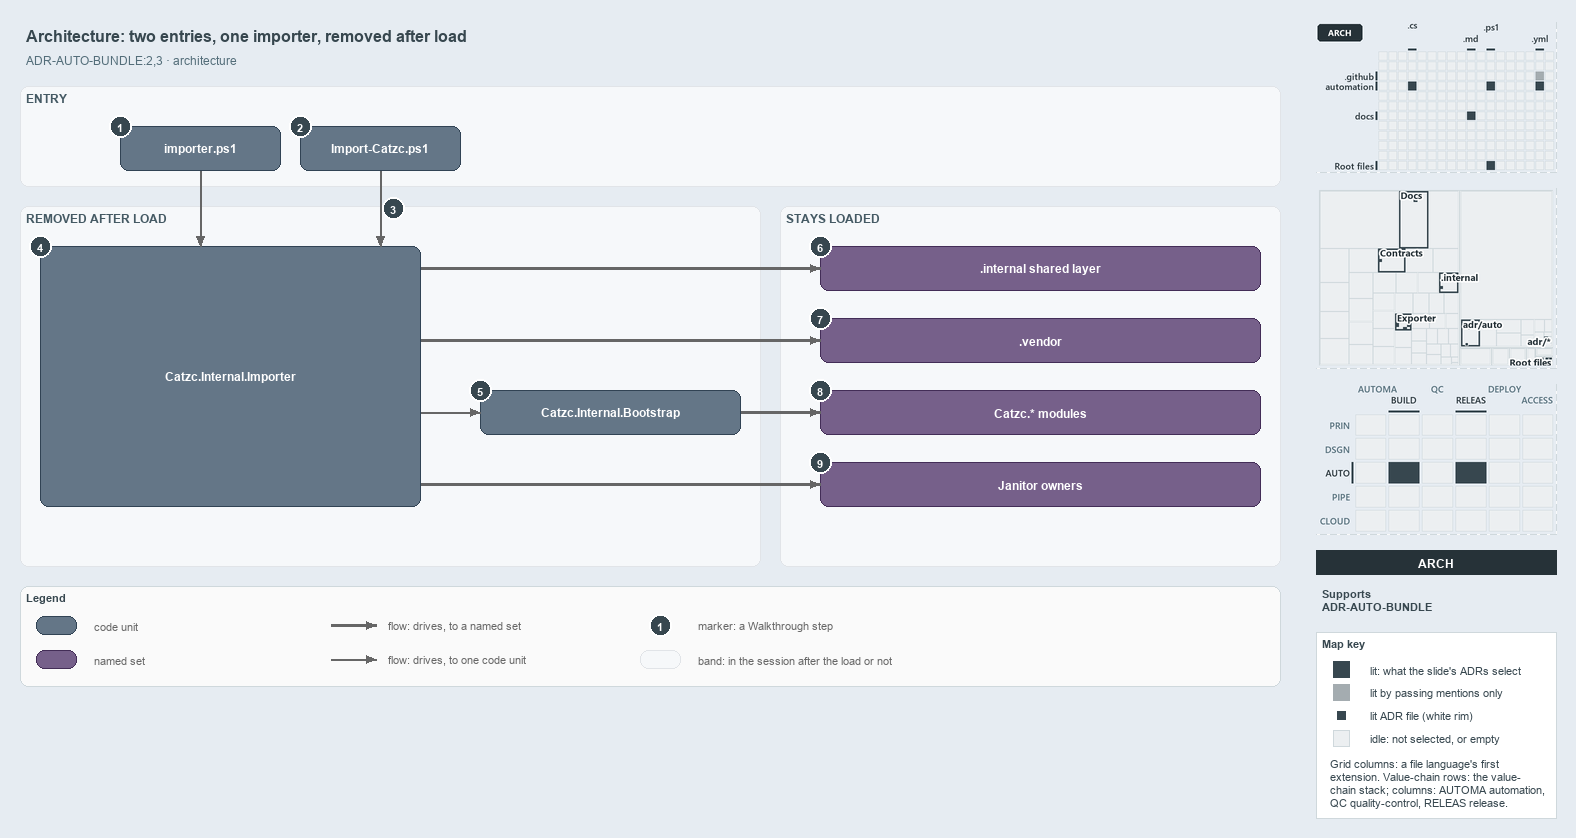

The diagram above was exported from draw.io. Its source (the exported page's mxGraphModel, read from the mxfile embedded in the PNG):
<mxGraphModel dx="1024" dy="768" grid="0" gridSize="10" guides="1" tooltips="1" connect="1" arrows="1" fold="1" page="1" pageScale="1" pageWidth="1572" pageHeight="700" background="#E6ECF2" math="0" shadow="0">
  <root>
    <mxCell id="0" />
    <mxCell id="1" parent="0" />
    <mxCell id="title" value="Architecture: two entries, one importer, removed after load" style="text;html=1;align=left;verticalAlign=middle;fontSize=16;fontStyle=1;fontColor=#37474F;" vertex="1" parent="1">
      <mxGeometry x="20" y="14" width="1260" height="30" as="geometry" />
    </mxCell>
    <mxCell id="subtitle" value="ADR-AUTO-BUNDLE:2,3 &amp;#183; architecture" style="text;html=1;align=left;verticalAlign=middle;fontSize=12;fontColor=#546E7A;" vertex="1" parent="1">
      <mxGeometry x="20" y="44" width="1240" height="20" as="geometry" />
    </mxCell>
    <mxCell id="band-entry" value="ENTRY" style="rounded=1;html=1;arcSize=3;fillColor=#F6F8FA;strokeColor=#E1E4E8;verticalAlign=top;align=left;spacingLeft=8;fontStyle=1;fontSize=12;fontColor=#455A64;" vertex="1" parent="1">
      <mxGeometry x="20" y="80" width="1260" height="100" as="geometry" />
    </mxCell>
    <mxCell id="band-removed" value="REMOVED AFTER LOAD" style="rounded=1;html=1;arcSize=3;fillColor=#F6F8FA;strokeColor=#E1E4E8;verticalAlign=top;align=left;spacingLeft=8;fontStyle=1;fontSize=12;fontColor=#455A64;" vertex="1" parent="1">
      <mxGeometry x="20" y="200" width="740" height="360" as="geometry" />
    </mxCell>
    <mxCell id="band-stays" value="STAYS LOADED" style="rounded=1;html=1;arcSize=3;fillColor=#F6F8FA;strokeColor=#E1E4E8;verticalAlign=top;align=left;spacingLeft=8;fontStyle=1;fontSize=12;fontColor=#455A64;" vertex="1" parent="1">
      <mxGeometry x="780" y="200" width="500" height="360" as="geometry" />
    </mxCell>
    <mxCell id="g-importer-ps1" value="&lt;b&gt;importer.ps1&lt;/b&gt;" style="rounded=1;whiteSpace=wrap;html=1;arcSize=20;fillColor=#647687;strokeColor=#314354;fontColor=#FFFFFF;fontSize=12;" vertex="1" parent="1">
      <mxGeometry x="120" y="120" width="160" height="44" as="geometry" />
    </mxCell>
    <mxCell id="g-import-catzc" value="&lt;b&gt;Import-Catzc.ps1&lt;/b&gt;" style="rounded=1;whiteSpace=wrap;html=1;arcSize=20;fillColor=#647687;strokeColor=#314354;fontColor=#FFFFFF;fontSize=12;" vertex="1" parent="1">
      <mxGeometry x="300" y="120" width="160" height="44" as="geometry" />
    </mxCell>
    <mxCell id="g-importer" value="&lt;b&gt;Catzc.Internal.Importer&lt;/b&gt;" style="rounded=1;whiteSpace=wrap;html=1;arcSize=20;fillColor=#647687;strokeColor=#314354;fontColor=#FFFFFF;fontSize=12;" vertex="1" parent="1">
      <mxGeometry x="40" y="240" width="380" height="260" as="geometry" />
    </mxCell>
    <mxCell id="g-bootstrap" value="&lt;b&gt;Catzc.Internal.Bootstrap&lt;/b&gt;" style="rounded=1;whiteSpace=wrap;html=1;arcSize=20;fillColor=#647687;strokeColor=#314354;fontColor=#FFFFFF;fontSize=12;" vertex="1" parent="1">
      <mxGeometry x="480" y="384" width="260" height="44" as="geometry" />
    </mxCell>
    <mxCell id="g-internal" value="&lt;b&gt;.internal shared layer&lt;/b&gt;" style="rounded=1;whiteSpace=wrap;html=1;arcSize=20;fillColor=#76608a;strokeColor=#432d57;fontColor=#FFFFFF;fontSize=12;" vertex="1" parent="1">
      <mxGeometry x="820" y="240" width="440" height="44" as="geometry" />
    </mxCell>
    <mxCell id="g-vendor" value="&lt;b&gt;.vendor&lt;/b&gt;" style="rounded=1;whiteSpace=wrap;html=1;arcSize=20;fillColor=#76608a;strokeColor=#432d57;fontColor=#FFFFFF;fontSize=12;" vertex="1" parent="1">
      <mxGeometry x="820" y="312" width="440" height="44" as="geometry" />
    </mxCell>
    <mxCell id="g-modules" value="&lt;b&gt;Catzc.* modules&lt;/b&gt;" style="rounded=1;whiteSpace=wrap;html=1;arcSize=20;fillColor=#76608a;strokeColor=#432d57;fontColor=#FFFFFF;fontSize=12;" vertex="1" parent="1">
      <mxGeometry x="820" y="384" width="440" height="44" as="geometry" />
    </mxCell>
    <mxCell id="g-janitor" value="&lt;b&gt;Janitor owners&lt;/b&gt;" style="rounded=1;whiteSpace=wrap;html=1;arcSize=20;fillColor=#76608a;strokeColor=#432d57;fontColor=#FFFFFF;fontSize=12;" vertex="1" parent="1">
      <mxGeometry x="820" y="456" width="440" height="44" as="geometry" />
    </mxCell>
    <mxCell id="p-edge-src-importer-a" value="" style="text;html=1;strokeColor=none;fillColor=none;" vertex="1" parent="1">
      <mxGeometry x="200" y="164" width="1" height="1" as="geometry" />
    </mxCell>
    <mxCell id="p-edge-src-importer-b" value="" style="text;html=1;strokeColor=none;fillColor=none;" vertex="1" parent="1">
      <mxGeometry x="200" y="240" width="1" height="1" as="geometry" />
    </mxCell>
    <mxCell id="edge-src-importer" value="" style="edgeStyle=orthogonalEdgeStyle;rounded=1;html=1;endArrow=block;strokeColor=#666666;" edge="1" parent="1" source="p-edge-src-importer-a" target="p-edge-src-importer-b">
      <mxGeometry relative="1" as="geometry" />
    </mxCell>
    <mxCell id="p-edge-bld-importer-a" value="" style="text;html=1;strokeColor=none;fillColor=none;" vertex="1" parent="1">
      <mxGeometry x="380" y="164" width="1" height="1" as="geometry" />
    </mxCell>
    <mxCell id="p-edge-bld-importer-b" value="" style="text;html=1;strokeColor=none;fillColor=none;" vertex="1" parent="1">
      <mxGeometry x="380" y="240" width="1" height="1" as="geometry" />
    </mxCell>
    <mxCell id="edge-bld-importer" value="" style="edgeStyle=orthogonalEdgeStyle;rounded=1;html=1;endArrow=block;strokeColor=#666666;" edge="1" parent="1" source="p-edge-bld-importer-a" target="p-edge-bld-importer-b">
      <mxGeometry relative="1" as="geometry" />
    </mxCell>
    <mxCell id="p-edge-importer-internal-a" value="" style="text;html=1;strokeColor=none;fillColor=none;" vertex="1" parent="1">
      <mxGeometry x="420" y="262" width="1" height="1" as="geometry" />
    </mxCell>
    <mxCell id="p-edge-importer-internal-b" value="" style="text;html=1;strokeColor=none;fillColor=none;" vertex="1" parent="1">
      <mxGeometry x="820" y="262" width="1" height="1" as="geometry" />
    </mxCell>
    <mxCell id="edge-importer-internal" value="" style="edgeStyle=orthogonalEdgeStyle;rounded=1;html=1;endArrow=block;strokeColor=#666666;strokeWidth=2.5;" edge="1" parent="1" source="p-edge-importer-internal-a" target="p-edge-importer-internal-b">
      <mxGeometry relative="1" as="geometry" />
    </mxCell>
    <mxCell id="p-edge-importer-vendor-a" value="" style="text;html=1;strokeColor=none;fillColor=none;" vertex="1" parent="1">
      <mxGeometry x="420" y="334" width="1" height="1" as="geometry" />
    </mxCell>
    <mxCell id="p-edge-importer-vendor-b" value="" style="text;html=1;strokeColor=none;fillColor=none;" vertex="1" parent="1">
      <mxGeometry x="820" y="334" width="1" height="1" as="geometry" />
    </mxCell>
    <mxCell id="edge-importer-vendor" value="" style="edgeStyle=orthogonalEdgeStyle;rounded=1;html=1;endArrow=block;strokeColor=#666666;strokeWidth=2.5;" edge="1" parent="1" source="p-edge-importer-vendor-a" target="p-edge-importer-vendor-b">
      <mxGeometry relative="1" as="geometry" />
    </mxCell>
    <mxCell id="p-edge-importer-bootstrap-a" value="" style="text;html=1;strokeColor=none;fillColor=none;" vertex="1" parent="1">
      <mxGeometry x="420" y="406" width="1" height="1" as="geometry" />
    </mxCell>
    <mxCell id="p-edge-importer-bootstrap-b" value="" style="text;html=1;strokeColor=none;fillColor=none;" vertex="1" parent="1">
      <mxGeometry x="480" y="406" width="1" height="1" as="geometry" />
    </mxCell>
    <mxCell id="edge-importer-bootstrap" value="" style="edgeStyle=orthogonalEdgeStyle;rounded=1;html=1;endArrow=block;strokeColor=#666666;" edge="1" parent="1" source="p-edge-importer-bootstrap-a" target="p-edge-importer-bootstrap-b">
      <mxGeometry relative="1" as="geometry" />
    </mxCell>
    <mxCell id="p-edge-bootstrap-modules-a" value="" style="text;html=1;strokeColor=none;fillColor=none;" vertex="1" parent="1">
      <mxGeometry x="740" y="406" width="1" height="1" as="geometry" />
    </mxCell>
    <mxCell id="p-edge-bootstrap-modules-b" value="" style="text;html=1;strokeColor=none;fillColor=none;" vertex="1" parent="1">
      <mxGeometry x="820" y="406" width="1" height="1" as="geometry" />
    </mxCell>
    <mxCell id="edge-bootstrap-modules" value="" style="edgeStyle=orthogonalEdgeStyle;rounded=1;html=1;endArrow=block;strokeColor=#666666;strokeWidth=2.5;" edge="1" parent="1" source="p-edge-bootstrap-modules-a" target="p-edge-bootstrap-modules-b">
      <mxGeometry relative="1" as="geometry" />
    </mxCell>
    <mxCell id="p-edge-importer-janitor-a" value="" style="text;html=1;strokeColor=none;fillColor=none;" vertex="1" parent="1">
      <mxGeometry x="420" y="478" width="1" height="1" as="geometry" />
    </mxCell>
    <mxCell id="p-edge-importer-janitor-b" value="" style="text;html=1;strokeColor=none;fillColor=none;" vertex="1" parent="1">
      <mxGeometry x="820" y="478" width="1" height="1" as="geometry" />
    </mxCell>
    <mxCell id="edge-importer-janitor" value="" style="edgeStyle=orthogonalEdgeStyle;rounded=1;html=1;endArrow=block;strokeColor=#666666;strokeWidth=2.5;" edge="1" parent="1" source="p-edge-importer-janitor-a" target="p-edge-importer-janitor-b">
      <mxGeometry relative="1" as="geometry" />
    </mxCell>
    <mxCell id="mark-1" value="1" style="ellipse;html=1;fillColor=#37474F;strokeColor=#FFFFFF;strokeWidth=2;fontColor=#FFFFFF;fontStyle=1;fontSize=11;" vertex="1" parent="1">
      <mxGeometry x="109" y="109" width="22" height="22" as="geometry" />
    </mxCell>
    <mxCell id="mark-2" value="2" style="ellipse;html=1;fillColor=#37474F;strokeColor=#FFFFFF;strokeWidth=2;fontColor=#FFFFFF;fontStyle=1;fontSize=11;" vertex="1" parent="1">
      <mxGeometry x="289" y="109" width="22" height="22" as="geometry" />
    </mxCell>
    <mxCell id="mark-3" value="3" style="ellipse;html=1;fillColor=#37474F;strokeColor=#FFFFFF;strokeWidth=2;fontColor=#FFFFFF;fontStyle=1;fontSize=11;" vertex="1" parent="1">
      <mxGeometry x="382" y="191" width="22" height="22" as="geometry" />
    </mxCell>
    <mxCell id="mark-4" value="4" style="ellipse;html=1;fillColor=#37474F;strokeColor=#FFFFFF;strokeWidth=2;fontColor=#FFFFFF;fontStyle=1;fontSize=11;" vertex="1" parent="1">
      <mxGeometry x="29" y="229" width="22" height="22" as="geometry" />
    </mxCell>
    <mxCell id="mark-5" value="5" style="ellipse;html=1;fillColor=#37474F;strokeColor=#FFFFFF;strokeWidth=2;fontColor=#FFFFFF;fontStyle=1;fontSize=11;" vertex="1" parent="1">
      <mxGeometry x="469" y="373" width="22" height="22" as="geometry" />
    </mxCell>
    <mxCell id="mark-6" value="6" style="ellipse;html=1;fillColor=#37474F;strokeColor=#FFFFFF;strokeWidth=2;fontColor=#FFFFFF;fontStyle=1;fontSize=11;" vertex="1" parent="1">
      <mxGeometry x="809" y="229" width="22" height="22" as="geometry" />
    </mxCell>
    <mxCell id="mark-7" value="7" style="ellipse;html=1;fillColor=#37474F;strokeColor=#FFFFFF;strokeWidth=2;fontColor=#FFFFFF;fontStyle=1;fontSize=11;" vertex="1" parent="1">
      <mxGeometry x="809" y="301" width="22" height="22" as="geometry" />
    </mxCell>
    <mxCell id="mark-8" value="8" style="ellipse;html=1;fillColor=#37474F;strokeColor=#FFFFFF;strokeWidth=2;fontColor=#FFFFFF;fontStyle=1;fontSize=11;" vertex="1" parent="1">
      <mxGeometry x="809" y="373" width="22" height="22" as="geometry" />
    </mxCell>
    <mxCell id="mark-9" value="9" style="ellipse;html=1;fillColor=#37474F;strokeColor=#FFFFFF;strokeWidth=2;fontColor=#FFFFFF;fontStyle=1;fontSize=11;" vertex="1" parent="1">
      <mxGeometry x="809" y="445" width="22" height="22" as="geometry" />
    </mxCell>
    <mxCell id="legend" value="&lt;b&gt;Legend&lt;/b&gt;" style="rounded=1;whiteSpace=wrap;html=1;arcSize=6;fillColor=#FAFAFA;strokeColor=#CFD8DC;align=left;verticalAlign=top;spacing=8;fontSize=11;fontColor=#37474F;" vertex="1" parent="1">
      <mxGeometry x="20" y="580" width="1260" height="100" as="geometry" />
    </mxCell>
    <mxCell id="legend-0" value="" style="rounded=1;whiteSpace=wrap;html=1;arcSize=20;fillColor=#647687;strokeColor=#314354;fontColor=#FFFFFF;fontSize=12;" vertex="1" parent="1">
      <mxGeometry x="36" y="610" width="40" height="18" as="geometry" />
    </mxCell>
    <mxCell id="legend-0-text" value="code unit" style="text;html=1;align=left;verticalAlign=middle;fontSize=11;fontColor=#666666;" vertex="1" parent="1">
      <mxGeometry x="88" y="609" width="240" height="20" as="geometry" />
    </mxCell>
    <mxCell id="legend-1" value="" style="rounded=1;whiteSpace=wrap;html=1;arcSize=20;fillColor=#76608a;strokeColor=#432d57;fontColor=#FFFFFF;fontSize=12;" vertex="1" parent="1">
      <mxGeometry x="36" y="644" width="40" height="18" as="geometry" />
    </mxCell>
    <mxCell id="legend-1-text" value="named set" style="text;html=1;align=left;verticalAlign=middle;fontSize=11;fontColor=#666666;" vertex="1" parent="1">
      <mxGeometry x="88" y="643" width="240" height="20" as="geometry" />
    </mxCell>
    <mxCell id="p-legend-2-a" value="" style="text;html=1;strokeColor=none;fillColor=none;" vertex="1" parent="1">
      <mxGeometry x="330" y="619" width="1" height="1" as="geometry" />
    </mxCell>
    <mxCell id="p-legend-2-b" value="" style="text;html=1;strokeColor=none;fillColor=none;" vertex="1" parent="1">
      <mxGeometry x="376" y="619" width="1" height="1" as="geometry" />
    </mxCell>
    <mxCell id="legend-2" value="" style="edgeStyle=orthogonalEdgeStyle;rounded=1;html=1;endArrow=block;strokeColor=#666666;strokeWidth=2.5;" edge="1" parent="1" source="p-legend-2-a" target="p-legend-2-b">
      <mxGeometry relative="1" as="geometry" />
    </mxCell>
    <mxCell id="legend-2-text" value="flow: drives, to a named set" style="text;html=1;align=left;verticalAlign=middle;fontSize=11;fontColor=#666666;" vertex="1" parent="1">
      <mxGeometry x="382" y="609" width="240" height="20" as="geometry" />
    </mxCell>
    <mxCell id="p-legend-3-a" value="" style="text;html=1;strokeColor=none;fillColor=none;" vertex="1" parent="1">
      <mxGeometry x="330" y="653" width="1" height="1" as="geometry" />
    </mxCell>
    <mxCell id="p-legend-3-b" value="" style="text;html=1;strokeColor=none;fillColor=none;" vertex="1" parent="1">
      <mxGeometry x="376" y="653" width="1" height="1" as="geometry" />
    </mxCell>
    <mxCell id="legend-3" value="" style="edgeStyle=orthogonalEdgeStyle;rounded=1;html=1;endArrow=block;strokeColor=#666666;" edge="1" parent="1" source="p-legend-3-a" target="p-legend-3-b">
      <mxGeometry relative="1" as="geometry" />
    </mxCell>
    <mxCell id="legend-3-text" value="flow: drives, to one code unit" style="text;html=1;align=left;verticalAlign=middle;fontSize=11;fontColor=#666666;" vertex="1" parent="1">
      <mxGeometry x="382" y="643" width="240" height="20" as="geometry" />
    </mxCell>
    <mxCell id="legend-4" value="1" style="ellipse;html=1;fillColor=#37474F;strokeColor=#FFFFFF;strokeWidth=2;fontColor=#FFFFFF;fontStyle=1;fontSize=11;" vertex="1" parent="1">
      <mxGeometry x="649" y="608" width="22" height="22" as="geometry" />
    </mxCell>
    <mxCell id="legend-4-text" value="marker: a Walkthrough step" style="text;html=1;align=left;verticalAlign=middle;fontSize=11;fontColor=#666666;" vertex="1" parent="1">
      <mxGeometry x="692" y="609" width="240" height="20" as="geometry" />
    </mxCell>
    <mxCell id="legend-5" value="" style="rounded=1;html=1;arcSize=3;fillColor=#F6F8FA;strokeColor=#E1E4E8;" vertex="1" parent="1">
      <mxGeometry x="640" y="644" width="40" height="18" as="geometry" />
    </mxCell>
    <mxCell id="legend-5-text" value="band: in the session after the load or not" style="text;html=1;align=left;verticalAlign=middle;fontSize=11;fontColor=#666666;" vertex="1" parent="1">
      <mxGeometry x="692" y="643" width="240" height="20" as="geometry" />
    </mxCell>
    <mxCell id="minimap-grid" value="" style="shape=image;html=1;imageAspect=0;aspect=fixed;verticalLabelPosition=bottom;strokeColor=#CFD8DC;dashed=1;fillColor=#FAFAFA;image=data:image/png,(base64 omitted: 11252 chars);" vertex="1" parent="1">
      <mxGeometry x="1316" y="16" width="240" height="150" as="geometry" />
    </mxCell>
    <mxCell id="minimap-tree" value="" style="shape=image;html=1;imageAspect=0;aspect=fixed;verticalLabelPosition=bottom;strokeColor=#CFD8DC;dashed=1;fillColor=#FAFAFA;image=data:image/png,(base64 omitted: 20188 chars);" vertex="1" parent="1">
      <mxGeometry x="1316" y="182" width="240" height="180" as="geometry" />
    </mxCell>
    <mxCell id="minimap-chain" value="" style="shape=image;html=1;imageAspect=0;aspect=fixed;verticalLabelPosition=bottom;strokeColor=#CFD8DC;dashed=1;fillColor=#FAFAFA;image=data:image/png,(base64 omitted: 14404 chars);" vertex="1" parent="1">
      <mxGeometry x="1316" y="378" width="240" height="150" as="geometry" />
    </mxCell>
    <mxCell id="lens-badge" value="ARCH" style="rounded=0;whiteSpace=wrap;html=1;align=center;verticalAlign=middle;fontSize=12;fontStyle=1;fontColor=#FFFFFF;fillColor=#263238;strokeColor=none;" vertex="1" parent="1">
      <mxGeometry x="1316" y="544" width="240" height="24" as="geometry" />
    </mxCell>
    <mxCell id="supports" value="&lt;b&gt;Supports&lt;/b&gt;&lt;br&gt;ADR-AUTO-BUNDLE" style="text;html=1;whiteSpace=wrap;align=left;verticalAlign=top;fontSize=11;fontColor=#37474F;" vertex="1" parent="1">
      <mxGeometry x="1316" y="576" width="240" height="38" as="geometry" />
    </mxCell>
    <mxCell id="mapkey" value="&lt;b&gt;Map key&lt;/b&gt;" style="rounded=0;whiteSpace=wrap;html=1;align=left;verticalAlign=top;fontSize=11;fontColor=#37474F;fillColor=#FFFFFF;strokeColor=#CFD8DC;spacingLeft=8;spacingTop=2;" vertex="1" parent="1">
      <mxGeometry x="1316" y="626" width="240" height="186" as="geometry" />
    </mxCell>
    <mxCell id="mapkey-lit" value="" style="rounded=0;html=1;fillColor=#37474F;strokeColor=#37474F;" vertex="1" parent="1">
      <mxGeometry x="1333.0" y="655.0" width="16" height="16" as="geometry" />
    </mxCell>
    <mxCell id="mapkey-lit-text" value="lit: what the slide's ADRs select" style="text;html=1;align=left;verticalAlign=middle;fontSize=11;fontColor=#37474F;" vertex="1" parent="1">
      <mxGeometry x="1364" y="653" width="184" height="20" as="geometry" />
    </mxCell>
    <mxCell id="mapkey-touched" value="" style="rounded=0;html=1;fillColor=#A4ACB0;strokeColor=#A4ACB0;" vertex="1" parent="1">
      <mxGeometry x="1333.0" y="678.0" width="16" height="16" as="geometry" />
    </mxCell>
    <mxCell id="mapkey-touched-text" value="lit by passing mentions only" style="text;html=1;align=left;verticalAlign=middle;fontSize=11;fontColor=#37474F;" vertex="1" parent="1">
      <mxGeometry x="1364" y="676" width="184" height="20" as="geometry" />
    </mxCell>
    <mxCell id="mapkey-adr" value="" style="rounded=0;html=1;fillColor=#37474F;strokeColor=#FFFFFF;strokeWidth=2;" vertex="1" parent="1">
      <mxGeometry x="1335.0" y="703.0" width="12" height="12" as="geometry" />
    </mxCell>
    <mxCell id="mapkey-adr-text" value="lit ADR file (white rim)" style="text;html=1;align=left;verticalAlign=middle;fontSize=11;fontColor=#37474F;" vertex="1" parent="1">
      <mxGeometry x="1364" y="699" width="184" height="20" as="geometry" />
    </mxCell>
    <mxCell id="mapkey-idle" value="" style="rounded=0;html=1;fillColor=#ECEFF1;strokeColor=#CFD8DC;" vertex="1" parent="1">
      <mxGeometry x="1333.0" y="724.0" width="16" height="16" as="geometry" />
    </mxCell>
    <mxCell id="mapkey-idle-text" value="idle: not selected, or empty" style="text;html=1;align=left;verticalAlign=middle;fontSize=11;fontColor=#37474F;" vertex="1" parent="1">
      <mxGeometry x="1364" y="722" width="184" height="20" as="geometry" />
    </mxCell>
    <mxCell id="mapkey-codes" value="Grid columns: a file language's first&lt;br&gt;extension. Value-chain rows: the value-&lt;br&gt;chain stack; columns: AUTOMA automation,&lt;br&gt;QC quality-control, RELEAS release." style="text;html=1;align=left;verticalAlign=top;whiteSpace=wrap;fontSize=11;fontColor=#37474F;" vertex="1" parent="1">
      <mxGeometry x="1324" y="746" width="224" height="60" as="geometry" />
    </mxCell>
  </root>
</mxGraphModel>